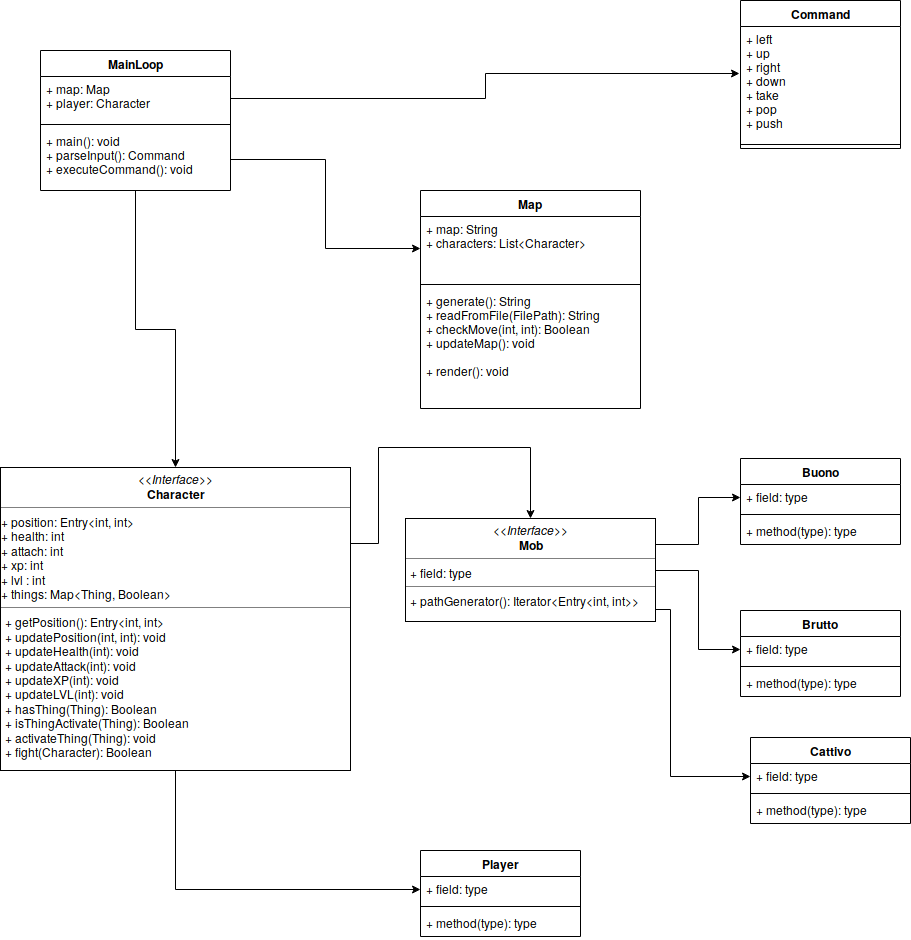

The diagram above was exported from draw.io. Its source (the exported page's mxGraphModel, read from the mxfile embedded in the PNG):
<mxGraphModel dx="401" dy="778" grid="1" gridSize="10" guides="1" tooltips="1" connect="1" arrows="1" fold="1" page="1" pageScale="1" pageWidth="827" pageHeight="1169" math="0" shadow="0">
  <root>
    <mxCell id="0" />
    <mxCell id="1" parent="0" />
    <mxCell id="97WXqjTTlSnCEz2I41OQ-5" value="Player" style="swimlane;fontStyle=1;align=center;verticalAlign=top;childLayout=stackLayout;horizontal=1;startSize=26;horizontalStack=0;resizeParent=1;resizeParentMax=0;resizeLast=0;collapsible=1;marginBottom=0;" vertex="1" parent="1">
      <mxGeometry x="460" y="890" width="160" height="86" as="geometry" />
    </mxCell>
    <mxCell id="97WXqjTTlSnCEz2I41OQ-6" value="+ field: type" style="text;strokeColor=none;fillColor=none;align=left;verticalAlign=top;spacingLeft=4;spacingRight=4;overflow=hidden;rotatable=0;points=[[0,0.5],[1,0.5]];portConstraint=eastwest;" vertex="1" parent="97WXqjTTlSnCEz2I41OQ-5">
      <mxGeometry y="26" width="160" height="26" as="geometry" />
    </mxCell>
    <mxCell id="97WXqjTTlSnCEz2I41OQ-7" value="" style="line;strokeWidth=1;fillColor=none;align=left;verticalAlign=middle;spacingTop=-1;spacingLeft=3;spacingRight=3;rotatable=0;labelPosition=right;points=[];portConstraint=eastwest;" vertex="1" parent="97WXqjTTlSnCEz2I41OQ-5">
      <mxGeometry y="52" width="160" height="8" as="geometry" />
    </mxCell>
    <mxCell id="97WXqjTTlSnCEz2I41OQ-8" value="+ method(type): type" style="text;strokeColor=none;fillColor=none;align=left;verticalAlign=top;spacingLeft=4;spacingRight=4;overflow=hidden;rotatable=0;points=[[0,0.5],[1,0.5]];portConstraint=eastwest;" vertex="1" parent="97WXqjTTlSnCEz2I41OQ-5">
      <mxGeometry y="60" width="160" height="26" as="geometry" />
    </mxCell>
    <mxCell id="97WXqjTTlSnCEz2I41OQ-88" style="edgeStyle=orthogonalEdgeStyle;rounded=0;orthogonalLoop=1;jettySize=auto;html=1;exitX=0.5;exitY=1;exitDx=0;exitDy=0;" edge="1" parent="1" source="97WXqjTTlSnCEz2I41OQ-9" target="97WXqjTTlSnCEz2I41OQ-36">
      <mxGeometry relative="1" as="geometry" />
    </mxCell>
    <mxCell id="97WXqjTTlSnCEz2I41OQ-9" value="MainLoop" style="swimlane;fontStyle=1;align=center;verticalAlign=top;childLayout=stackLayout;horizontal=1;startSize=26;horizontalStack=0;resizeParent=1;resizeParentMax=0;resizeLast=0;collapsible=1;marginBottom=0;" vertex="1" parent="1">
      <mxGeometry x="80" y="90" width="190" height="140" as="geometry" />
    </mxCell>
    <mxCell id="97WXqjTTlSnCEz2I41OQ-10" value="+ map: Map&#10;+ player: Character&#10;" style="text;strokeColor=none;fillColor=none;align=left;verticalAlign=top;spacingLeft=4;spacingRight=4;overflow=hidden;rotatable=0;points=[[0,0.5],[1,0.5]];portConstraint=eastwest;" vertex="1" parent="97WXqjTTlSnCEz2I41OQ-9">
      <mxGeometry y="26" width="190" height="44" as="geometry" />
    </mxCell>
    <mxCell id="97WXqjTTlSnCEz2I41OQ-11" value="" style="line;strokeWidth=1;fillColor=none;align=left;verticalAlign=middle;spacingTop=-1;spacingLeft=3;spacingRight=3;rotatable=0;labelPosition=right;points=[];portConstraint=eastwest;" vertex="1" parent="97WXqjTTlSnCEz2I41OQ-9">
      <mxGeometry y="70" width="190" height="8" as="geometry" />
    </mxCell>
    <mxCell id="97WXqjTTlSnCEz2I41OQ-12" value="+ main(): void&#10;+ parseInput(): Command&#10;+ executeCommand(): void" style="text;strokeColor=none;fillColor=none;align=left;verticalAlign=top;spacingLeft=4;spacingRight=4;overflow=hidden;rotatable=0;points=[[0,0.5],[1,0.5]];portConstraint=eastwest;" vertex="1" parent="97WXqjTTlSnCEz2I41OQ-9">
      <mxGeometry y="78" width="190" height="62" as="geometry" />
    </mxCell>
    <mxCell id="97WXqjTTlSnCEz2I41OQ-13" value="Map" style="swimlane;fontStyle=1;align=center;verticalAlign=top;childLayout=stackLayout;horizontal=1;startSize=26;horizontalStack=0;resizeParent=1;resizeParentMax=0;resizeLast=0;collapsible=1;marginBottom=0;" vertex="1" parent="1">
      <mxGeometry x="460" y="230" width="220" height="218" as="geometry" />
    </mxCell>
    <mxCell id="97WXqjTTlSnCEz2I41OQ-14" value="+ map: String&#10;+ characters: List&lt;Character&gt;" style="text;strokeColor=none;fillColor=none;align=left;verticalAlign=top;spacingLeft=4;spacingRight=4;overflow=hidden;rotatable=0;points=[[0,0.5],[1,0.5]];portConstraint=eastwest;" vertex="1" parent="97WXqjTTlSnCEz2I41OQ-13">
      <mxGeometry y="26" width="220" height="64" as="geometry" />
    </mxCell>
    <mxCell id="97WXqjTTlSnCEz2I41OQ-15" value="" style="line;strokeWidth=1;fillColor=none;align=left;verticalAlign=middle;spacingTop=-1;spacingLeft=3;spacingRight=3;rotatable=0;labelPosition=right;points=[];portConstraint=eastwest;" vertex="1" parent="97WXqjTTlSnCEz2I41OQ-13">
      <mxGeometry y="90" width="220" height="8" as="geometry" />
    </mxCell>
    <mxCell id="97WXqjTTlSnCEz2I41OQ-16" value="+ generate(): String&#10;+ readFromFile(FilePath): String&#10;+ checkMove(int, int): Boolean&#10;+ updateMap(): void&#10;&#10;+ render(): void" style="text;strokeColor=none;fillColor=none;align=left;verticalAlign=top;spacingLeft=4;spacingRight=4;overflow=hidden;rotatable=0;points=[[0,0.5],[1,0.5]];portConstraint=eastwest;" vertex="1" parent="97WXqjTTlSnCEz2I41OQ-13">
      <mxGeometry y="98" width="220" height="120" as="geometry" />
    </mxCell>
    <mxCell id="97WXqjTTlSnCEz2I41OQ-85" style="edgeStyle=orthogonalEdgeStyle;rounded=0;orthogonalLoop=1;jettySize=auto;html=1;exitX=0.5;exitY=1;exitDx=0;exitDy=0;entryX=0;entryY=0.5;entryDx=0;entryDy=0;" edge="1" parent="1" source="97WXqjTTlSnCEz2I41OQ-36" target="97WXqjTTlSnCEz2I41OQ-6">
      <mxGeometry relative="1" as="geometry" />
    </mxCell>
    <mxCell id="97WXqjTTlSnCEz2I41OQ-86" style="edgeStyle=orthogonalEdgeStyle;rounded=0;orthogonalLoop=1;jettySize=auto;html=1;exitX=1;exitY=0.25;exitDx=0;exitDy=0;entryX=0.5;entryY=0;entryDx=0;entryDy=0;" edge="1" parent="1" source="97WXqjTTlSnCEz2I41OQ-36" target="97WXqjTTlSnCEz2I41OQ-68">
      <mxGeometry relative="1" as="geometry" />
    </mxCell>
    <mxCell id="97WXqjTTlSnCEz2I41OQ-36" value="&lt;p style=&quot;margin: 0px ; margin-top: 4px ; text-align: center&quot;&gt;&lt;i&gt;&amp;lt;&amp;lt;Interface&amp;gt;&amp;gt;&lt;/i&gt;&lt;br&gt;&lt;b&gt;Character&lt;/b&gt;&lt;/p&gt;&lt;hr size=&quot;1&quot;&gt;&lt;div&gt;+ position: Entry&amp;lt;int, int&amp;gt;&lt;/div&gt;&lt;div&gt;+ health: int&lt;/div&gt;&lt;div&gt;+ attach: int&lt;br&gt;&lt;/div&gt;&lt;div&gt;+ xp: int&lt;/div&gt;&lt;div&gt;+ lvl : int&lt;/div&gt;&lt;div&gt;+ things: Map&amp;lt;Thing, Boolean&amp;gt;&lt;/div&gt;&lt;hr size=&quot;1&quot;&gt;&lt;p style=&quot;margin: 0px ; margin-left: 4px&quot;&gt;+ getPosition(): Entry&amp;lt;int, int&amp;gt;&lt;br&gt;&lt;/p&gt;&lt;p style=&quot;margin: 0px ; margin-left: 4px&quot;&gt;+ updatePosition(int, int): void&lt;/p&gt;&lt;p style=&quot;margin: 0px ; margin-left: 4px&quot;&gt;+ updateHealth(int): void&lt;/p&gt;&lt;p style=&quot;margin: 0px ; margin-left: 4px&quot;&gt;+ updateAttack(int): void&lt;/p&gt;&lt;p style=&quot;margin: 0px ; margin-left: 4px&quot;&gt;+ updateXP(int): void&lt;/p&gt;&lt;p style=&quot;margin: 0px ; margin-left: 4px&quot;&gt;+ updateLVL(int): void&lt;/p&gt;&lt;p style=&quot;margin: 0px ; margin-left: 4px&quot;&gt;+ hasThing(Thing): Boolean&lt;/p&gt;&lt;p style=&quot;margin: 0px ; margin-left: 4px&quot;&gt;+ isThingActivate(Thing): Boolean&lt;/p&gt;&lt;p style=&quot;margin: 0px ; margin-left: 4px&quot;&gt;+ activateThing(Thing): void&lt;/p&gt;&lt;p style=&quot;margin: 0px ; margin-left: 4px&quot;&gt;+ fight(Character): Boolean&lt;br&gt;&lt;/p&gt;" style="verticalAlign=top;align=left;overflow=fill;fontSize=12;fontFamily=Helvetica;html=1;" vertex="1" parent="1">
      <mxGeometry x="40" y="507" width="350" height="303" as="geometry" />
    </mxCell>
    <mxCell id="97WXqjTTlSnCEz2I41OQ-62" value="Command" style="swimlane;fontStyle=1;align=center;verticalAlign=top;childLayout=stackLayout;horizontal=1;startSize=26;horizontalStack=0;resizeParent=1;resizeParentMax=0;resizeLast=0;collapsible=1;marginBottom=0;" vertex="1" parent="1">
      <mxGeometry x="780" y="40" width="160" height="148" as="geometry" />
    </mxCell>
    <mxCell id="97WXqjTTlSnCEz2I41OQ-63" value="+ left&#10;+ up&#10;+ right&#10;+ down&#10;+ take&#10;+ pop&#10;+ push&#10;" style="text;strokeColor=none;fillColor=none;align=left;verticalAlign=top;spacingLeft=4;spacingRight=4;overflow=hidden;rotatable=0;points=[[0,0.5],[1,0.5]];portConstraint=eastwest;" vertex="1" parent="97WXqjTTlSnCEz2I41OQ-62">
      <mxGeometry y="26" width="160" height="114" as="geometry" />
    </mxCell>
    <mxCell id="97WXqjTTlSnCEz2I41OQ-64" value="" style="line;strokeWidth=1;fillColor=none;align=left;verticalAlign=middle;spacingTop=-1;spacingLeft=3;spacingRight=3;rotatable=0;labelPosition=right;points=[];portConstraint=eastwest;" vertex="1" parent="97WXqjTTlSnCEz2I41OQ-62">
      <mxGeometry y="140" width="160" height="8" as="geometry" />
    </mxCell>
    <mxCell id="97WXqjTTlSnCEz2I41OQ-82" style="edgeStyle=orthogonalEdgeStyle;rounded=0;orthogonalLoop=1;jettySize=auto;html=1;exitX=1;exitY=0.25;exitDx=0;exitDy=0;entryX=0;entryY=0.5;entryDx=0;entryDy=0;" edge="1" parent="1" source="97WXqjTTlSnCEz2I41OQ-68" target="97WXqjTTlSnCEz2I41OQ-71">
      <mxGeometry relative="1" as="geometry" />
    </mxCell>
    <mxCell id="97WXqjTTlSnCEz2I41OQ-83" style="edgeStyle=orthogonalEdgeStyle;rounded=0;orthogonalLoop=1;jettySize=auto;html=1;exitX=1;exitY=0.5;exitDx=0;exitDy=0;" edge="1" parent="1" source="97WXqjTTlSnCEz2I41OQ-68" target="97WXqjTTlSnCEz2I41OQ-75">
      <mxGeometry relative="1" as="geometry" />
    </mxCell>
    <mxCell id="97WXqjTTlSnCEz2I41OQ-84" style="edgeStyle=orthogonalEdgeStyle;rounded=0;orthogonalLoop=1;jettySize=auto;html=1;exitX=1;exitY=0.75;exitDx=0;exitDy=0;entryX=0;entryY=0.5;entryDx=0;entryDy=0;" edge="1" parent="1" source="97WXqjTTlSnCEz2I41OQ-68" target="97WXqjTTlSnCEz2I41OQ-79">
      <mxGeometry relative="1" as="geometry">
        <Array as="points">
          <mxPoint x="695" y="649" />
          <mxPoint x="710" y="649" />
          <mxPoint x="710" y="816" />
        </Array>
      </mxGeometry>
    </mxCell>
    <mxCell id="97WXqjTTlSnCEz2I41OQ-68" value="&lt;p style=&quot;margin: 0px ; margin-top: 4px ; text-align: center&quot;&gt;&lt;i&gt;&amp;lt;&amp;lt;Interface&amp;gt;&amp;gt;&lt;/i&gt;&lt;br&gt;&lt;b&gt;Mob&lt;/b&gt;&lt;/p&gt;&lt;hr size=&quot;1&quot;&gt;&lt;p style=&quot;margin: 0px ; margin-left: 4px&quot;&gt;+ field: type&lt;br&gt;&lt;/p&gt;&lt;hr size=&quot;1&quot;&gt;&lt;p style=&quot;margin: 0px ; margin-left: 4px&quot;&gt;+ pathGenerator(): Iterator&amp;lt;Entry&amp;lt;int, int&amp;gt;&amp;gt;&lt;/p&gt;" style="verticalAlign=top;align=left;overflow=fill;fontSize=12;fontFamily=Helvetica;html=1;" vertex="1" parent="1">
      <mxGeometry x="445" y="558" width="250" height="103" as="geometry" />
    </mxCell>
    <mxCell id="97WXqjTTlSnCEz2I41OQ-70" value="Buono" style="swimlane;fontStyle=1;align=center;verticalAlign=top;childLayout=stackLayout;horizontal=1;startSize=26;horizontalStack=0;resizeParent=1;resizeParentMax=0;resizeLast=0;collapsible=1;marginBottom=0;" vertex="1" parent="1">
      <mxGeometry x="780" y="498" width="160" height="86" as="geometry" />
    </mxCell>
    <mxCell id="97WXqjTTlSnCEz2I41OQ-71" value="+ field: type" style="text;strokeColor=none;fillColor=none;align=left;verticalAlign=top;spacingLeft=4;spacingRight=4;overflow=hidden;rotatable=0;points=[[0,0.5],[1,0.5]];portConstraint=eastwest;" vertex="1" parent="97WXqjTTlSnCEz2I41OQ-70">
      <mxGeometry y="26" width="160" height="26" as="geometry" />
    </mxCell>
    <mxCell id="97WXqjTTlSnCEz2I41OQ-72" value="" style="line;strokeWidth=1;fillColor=none;align=left;verticalAlign=middle;spacingTop=-1;spacingLeft=3;spacingRight=3;rotatable=0;labelPosition=right;points=[];portConstraint=eastwest;" vertex="1" parent="97WXqjTTlSnCEz2I41OQ-70">
      <mxGeometry y="52" width="160" height="8" as="geometry" />
    </mxCell>
    <mxCell id="97WXqjTTlSnCEz2I41OQ-73" value="+ method(type): type" style="text;strokeColor=none;fillColor=none;align=left;verticalAlign=top;spacingLeft=4;spacingRight=4;overflow=hidden;rotatable=0;points=[[0,0.5],[1,0.5]];portConstraint=eastwest;" vertex="1" parent="97WXqjTTlSnCEz2I41OQ-70">
      <mxGeometry y="60" width="160" height="26" as="geometry" />
    </mxCell>
    <mxCell id="97WXqjTTlSnCEz2I41OQ-74" value="Brutto" style="swimlane;fontStyle=1;align=center;verticalAlign=top;childLayout=stackLayout;horizontal=1;startSize=26;horizontalStack=0;resizeParent=1;resizeParentMax=0;resizeLast=0;collapsible=1;marginBottom=0;" vertex="1" parent="1">
      <mxGeometry x="780" y="650" width="160" height="86" as="geometry" />
    </mxCell>
    <mxCell id="97WXqjTTlSnCEz2I41OQ-75" value="+ field: type" style="text;strokeColor=none;fillColor=none;align=left;verticalAlign=top;spacingLeft=4;spacingRight=4;overflow=hidden;rotatable=0;points=[[0,0.5],[1,0.5]];portConstraint=eastwest;" vertex="1" parent="97WXqjTTlSnCEz2I41OQ-74">
      <mxGeometry y="26" width="160" height="26" as="geometry" />
    </mxCell>
    <mxCell id="97WXqjTTlSnCEz2I41OQ-76" value="" style="line;strokeWidth=1;fillColor=none;align=left;verticalAlign=middle;spacingTop=-1;spacingLeft=3;spacingRight=3;rotatable=0;labelPosition=right;points=[];portConstraint=eastwest;" vertex="1" parent="97WXqjTTlSnCEz2I41OQ-74">
      <mxGeometry y="52" width="160" height="8" as="geometry" />
    </mxCell>
    <mxCell id="97WXqjTTlSnCEz2I41OQ-77" value="+ method(type): type" style="text;strokeColor=none;fillColor=none;align=left;verticalAlign=top;spacingLeft=4;spacingRight=4;overflow=hidden;rotatable=0;points=[[0,0.5],[1,0.5]];portConstraint=eastwest;" vertex="1" parent="97WXqjTTlSnCEz2I41OQ-74">
      <mxGeometry y="60" width="160" height="26" as="geometry" />
    </mxCell>
    <mxCell id="97WXqjTTlSnCEz2I41OQ-78" value="Cattivo" style="swimlane;fontStyle=1;align=center;verticalAlign=top;childLayout=stackLayout;horizontal=1;startSize=26;horizontalStack=0;resizeParent=1;resizeParentMax=0;resizeLast=0;collapsible=1;marginBottom=0;" vertex="1" parent="1">
      <mxGeometry x="790" y="777" width="160" height="86" as="geometry" />
    </mxCell>
    <mxCell id="97WXqjTTlSnCEz2I41OQ-79" value="+ field: type" style="text;strokeColor=none;fillColor=none;align=left;verticalAlign=top;spacingLeft=4;spacingRight=4;overflow=hidden;rotatable=0;points=[[0,0.5],[1,0.5]];portConstraint=eastwest;" vertex="1" parent="97WXqjTTlSnCEz2I41OQ-78">
      <mxGeometry y="26" width="160" height="26" as="geometry" />
    </mxCell>
    <mxCell id="97WXqjTTlSnCEz2I41OQ-80" value="" style="line;strokeWidth=1;fillColor=none;align=left;verticalAlign=middle;spacingTop=-1;spacingLeft=3;spacingRight=3;rotatable=0;labelPosition=right;points=[];portConstraint=eastwest;" vertex="1" parent="97WXqjTTlSnCEz2I41OQ-78">
      <mxGeometry y="52" width="160" height="8" as="geometry" />
    </mxCell>
    <mxCell id="97WXqjTTlSnCEz2I41OQ-81" value="+ method(type): type" style="text;strokeColor=none;fillColor=none;align=left;verticalAlign=top;spacingLeft=4;spacingRight=4;overflow=hidden;rotatable=0;points=[[0,0.5],[1,0.5]];portConstraint=eastwest;" vertex="1" parent="97WXqjTTlSnCEz2I41OQ-78">
      <mxGeometry y="60" width="160" height="26" as="geometry" />
    </mxCell>
    <mxCell id="97WXqjTTlSnCEz2I41OQ-89" style="edgeStyle=orthogonalEdgeStyle;rounded=0;orthogonalLoop=1;jettySize=auto;html=1;exitX=1;exitY=0.5;exitDx=0;exitDy=0;entryX=-0.006;entryY=0.412;entryDx=0;entryDy=0;entryPerimeter=0;" edge="1" parent="1" source="97WXqjTTlSnCEz2I41OQ-10" target="97WXqjTTlSnCEz2I41OQ-63">
      <mxGeometry relative="1" as="geometry" />
    </mxCell>
    <mxCell id="97WXqjTTlSnCEz2I41OQ-90" style="edgeStyle=orthogonalEdgeStyle;rounded=0;orthogonalLoop=1;jettySize=auto;html=1;exitX=1;exitY=0.5;exitDx=0;exitDy=0;entryX=0;entryY=0.5;entryDx=0;entryDy=0;" edge="1" parent="1" source="97WXqjTTlSnCEz2I41OQ-12" target="97WXqjTTlSnCEz2I41OQ-14">
      <mxGeometry relative="1" as="geometry" />
    </mxCell>
  </root>
</mxGraphModel>